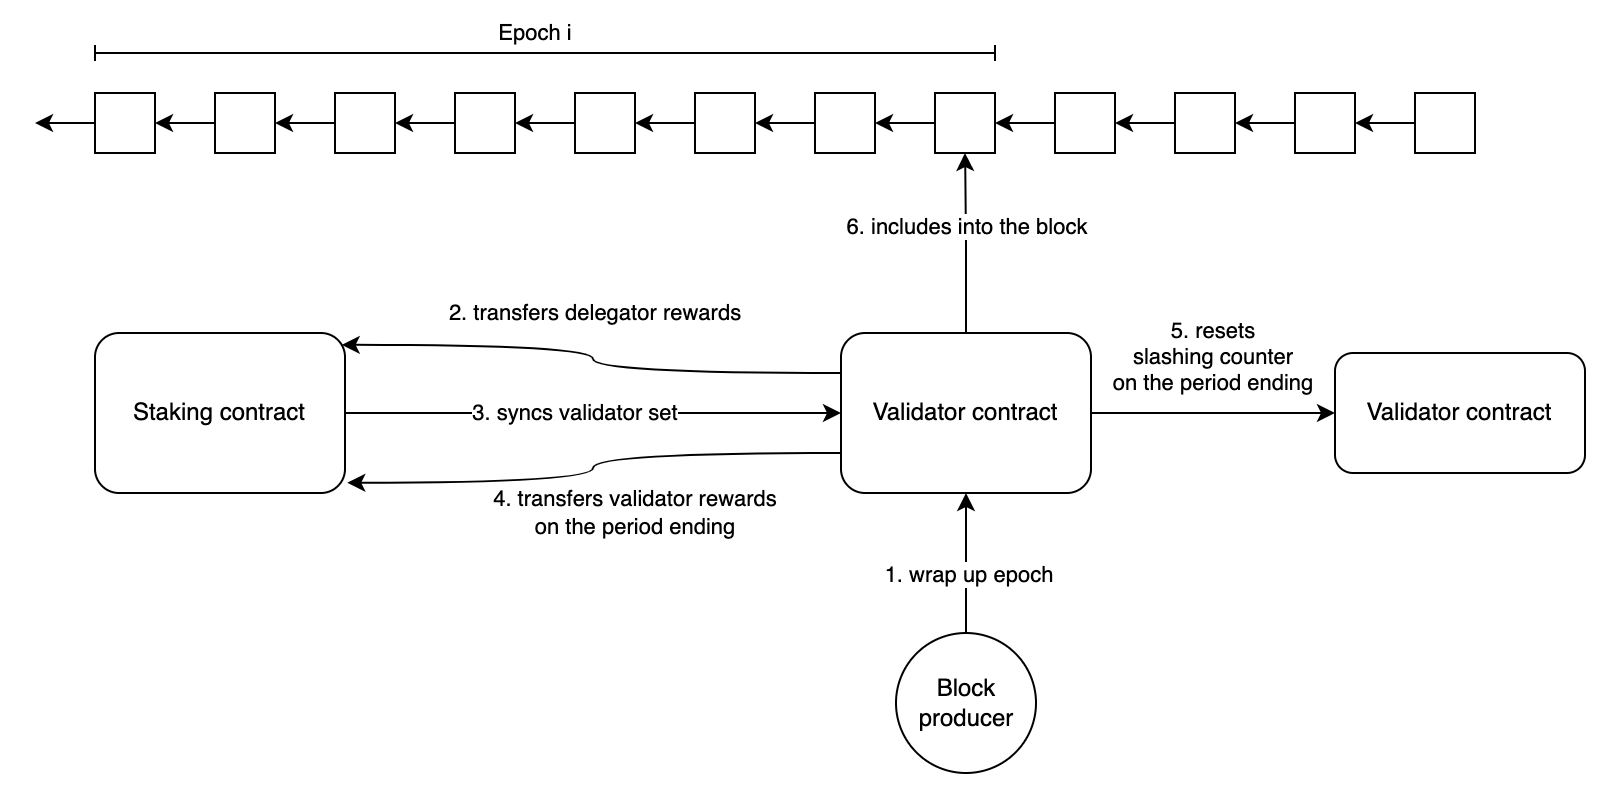

The diagram above was exported from draw.io. Its source (the exported page's mxGraphModel, read from the mxfile embedded in the PNG):
<mxGraphModel dx="2018" dy="619" grid="1" gridSize="10" guides="1" tooltips="1" connect="1" arrows="1" fold="1" page="1" pageScale="1" pageWidth="850" pageHeight="1100" math="0" shadow="0">
  <root>
    <mxCell id="0" />
    <mxCell id="1" parent="0" />
    <mxCell id="mo9fmwPK1DcpD0QHHZoY-2" style="edgeStyle=orthogonalEdgeStyle;rounded=0;orthogonalLoop=1;jettySize=auto;html=1;" parent="1" source="mo9fmwPK1DcpD0QHHZoY-1" edge="1">
      <mxGeometry relative="1" as="geometry">
        <mxPoint x="140" y="145" as="targetPoint" />
      </mxGeometry>
    </mxCell>
    <mxCell id="mo9fmwPK1DcpD0QHHZoY-1" value="" style="rounded=0;whiteSpace=wrap;html=1;" parent="1" vertex="1">
      <mxGeometry x="170" y="130" width="30" height="30" as="geometry" />
    </mxCell>
    <mxCell id="mo9fmwPK1DcpD0QHHZoY-3" style="edgeStyle=orthogonalEdgeStyle;rounded=0;orthogonalLoop=1;jettySize=auto;html=1;" parent="1" source="mo9fmwPK1DcpD0QHHZoY-4" edge="1">
      <mxGeometry relative="1" as="geometry">
        <mxPoint x="200" y="145" as="targetPoint" />
      </mxGeometry>
    </mxCell>
    <mxCell id="mo9fmwPK1DcpD0QHHZoY-4" value="" style="rounded=0;whiteSpace=wrap;html=1;" parent="1" vertex="1">
      <mxGeometry x="230" y="130" width="30" height="30" as="geometry" />
    </mxCell>
    <mxCell id="mo9fmwPK1DcpD0QHHZoY-7" style="edgeStyle=orthogonalEdgeStyle;rounded=0;orthogonalLoop=1;jettySize=auto;html=1;" parent="1" source="mo9fmwPK1DcpD0QHHZoY-8" edge="1">
      <mxGeometry relative="1" as="geometry">
        <mxPoint x="260" y="145" as="targetPoint" />
      </mxGeometry>
    </mxCell>
    <mxCell id="mo9fmwPK1DcpD0QHHZoY-8" value="" style="rounded=0;whiteSpace=wrap;html=1;" parent="1" vertex="1">
      <mxGeometry x="290" y="130" width="30" height="30" as="geometry" />
    </mxCell>
    <mxCell id="mo9fmwPK1DcpD0QHHZoY-9" style="edgeStyle=orthogonalEdgeStyle;rounded=0;orthogonalLoop=1;jettySize=auto;html=1;" parent="1" source="mo9fmwPK1DcpD0QHHZoY-10" edge="1">
      <mxGeometry relative="1" as="geometry">
        <mxPoint x="320" y="145" as="targetPoint" />
      </mxGeometry>
    </mxCell>
    <mxCell id="mo9fmwPK1DcpD0QHHZoY-10" value="" style="rounded=0;whiteSpace=wrap;html=1;" parent="1" vertex="1">
      <mxGeometry x="350" y="130" width="30" height="30" as="geometry" />
    </mxCell>
    <mxCell id="mo9fmwPK1DcpD0QHHZoY-11" style="edgeStyle=orthogonalEdgeStyle;rounded=0;orthogonalLoop=1;jettySize=auto;html=1;" parent="1" source="mo9fmwPK1DcpD0QHHZoY-12" edge="1">
      <mxGeometry relative="1" as="geometry">
        <mxPoint x="380" y="145" as="targetPoint" />
      </mxGeometry>
    </mxCell>
    <mxCell id="mo9fmwPK1DcpD0QHHZoY-12" value="" style="rounded=0;whiteSpace=wrap;html=1;" parent="1" vertex="1">
      <mxGeometry x="410" y="130" width="30" height="30" as="geometry" />
    </mxCell>
    <mxCell id="mo9fmwPK1DcpD0QHHZoY-13" value="Epoch i&lt;br&gt;" style="endArrow=baseDash;startArrow=baseDash;html=1;rounded=0;startFill=0;endFill=0;" parent="1" edge="1">
      <mxGeometry x="-0.0222" y="10" width="50" height="50" relative="1" as="geometry">
        <mxPoint x="-10" y="110" as="sourcePoint" />
        <mxPoint x="440" y="110" as="targetPoint" />
        <mxPoint as="offset" />
      </mxGeometry>
    </mxCell>
    <mxCell id="mo9fmwPK1DcpD0QHHZoY-15" style="edgeStyle=orthogonalEdgeStyle;rounded=0;orthogonalLoop=1;jettySize=auto;html=1;entryX=0.5;entryY=1;entryDx=0;entryDy=0;startArrow=none;startFill=0;endArrow=classic;endFill=1;" parent="1" source="mo9fmwPK1DcpD0QHHZoY-14" target="mo9fmwPK1DcpD0QHHZoY-12" edge="1">
      <mxGeometry relative="1" as="geometry" />
    </mxCell>
    <mxCell id="mo9fmwPK1DcpD0QHHZoY-22" value="6. includes into the block" style="edgeLabel;html=1;align=center;verticalAlign=middle;resizable=0;points=[];" parent="mo9fmwPK1DcpD0QHHZoY-15" connectable="0" vertex="1">
      <mxGeometry x="-0.0055" y="-1" relative="1" as="geometry">
        <mxPoint y="-9" as="offset" />
      </mxGeometry>
    </mxCell>
    <mxCell id="mo9fmwPK1DcpD0QHHZoY-21" value="2. transfers delegator rewards" style="edgeStyle=orthogonalEdgeStyle;rounded=0;orthogonalLoop=1;jettySize=auto;html=1;entryX=0.987;entryY=0.074;entryDx=0;entryDy=0;startArrow=none;startFill=0;endArrow=classic;endFill=1;curved=1;entryPerimeter=0;exitX=0;exitY=0.25;exitDx=0;exitDy=0;" parent="1" source="mo9fmwPK1DcpD0QHHZoY-14" target="mo9fmwPK1DcpD0QHHZoY-19" edge="1">
      <mxGeometry x="0.0469" y="-16" relative="1" as="geometry">
        <mxPoint x="360" y="270" as="sourcePoint" />
        <mxPoint x="1" as="offset" />
      </mxGeometry>
    </mxCell>
    <mxCell id="fd1chyscfuXX9OxBBDz0-2" style="edgeStyle=orthogonalEdgeStyle;curved=1;orthogonalLoop=1;jettySize=auto;html=1;entryX=0;entryY=0.5;entryDx=0;entryDy=0;" edge="1" parent="1" source="mo9fmwPK1DcpD0QHHZoY-14" target="fd1chyscfuXX9OxBBDz0-1">
      <mxGeometry relative="1" as="geometry" />
    </mxCell>
    <mxCell id="fd1chyscfuXX9OxBBDz0-4" value="5. resets&lt;br&gt;slashing counter&lt;br&gt;on the period ending" style="edgeLabel;html=1;align=center;verticalAlign=middle;resizable=0;points=[];" vertex="1" connectable="0" parent="fd1chyscfuXX9OxBBDz0-2">
      <mxGeometry x="-0.2014" y="1" relative="1" as="geometry">
        <mxPoint x="12" y="-27" as="offset" />
      </mxGeometry>
    </mxCell>
    <mxCell id="mo9fmwPK1DcpD0QHHZoY-14" value="Validator contract" style="rounded=1;whiteSpace=wrap;html=1;" parent="1" vertex="1">
      <mxGeometry x="363" y="250" width="125" height="80" as="geometry" />
    </mxCell>
    <mxCell id="mo9fmwPK1DcpD0QHHZoY-17" style="edgeStyle=orthogonalEdgeStyle;rounded=0;orthogonalLoop=1;jettySize=auto;html=1;entryX=0.5;entryY=1;entryDx=0;entryDy=0;startArrow=none;startFill=0;endArrow=classic;endFill=1;" parent="1" source="mo9fmwPK1DcpD0QHHZoY-16" target="mo9fmwPK1DcpD0QHHZoY-14" edge="1">
      <mxGeometry relative="1" as="geometry" />
    </mxCell>
    <mxCell id="mo9fmwPK1DcpD0QHHZoY-18" value="1. wrap up epoch" style="edgeLabel;html=1;align=center;verticalAlign=middle;resizable=0;points=[];" parent="mo9fmwPK1DcpD0QHHZoY-17" connectable="0" vertex="1">
      <mxGeometry x="-0.1457" y="-1" relative="1" as="geometry">
        <mxPoint as="offset" />
      </mxGeometry>
    </mxCell>
    <mxCell id="mo9fmwPK1DcpD0QHHZoY-16" value="Block producer" style="ellipse;whiteSpace=wrap;html=1;aspect=fixed;" parent="1" vertex="1">
      <mxGeometry x="390.5" y="400" width="70" height="70" as="geometry" />
    </mxCell>
    <mxCell id="mo9fmwPK1DcpD0QHHZoY-23" value="3. syncs validator set" style="rounded=0;orthogonalLoop=1;jettySize=auto;html=1;startArrow=none;startFill=0;endArrow=classic;endFill=1;exitX=1;exitY=0.5;exitDx=0;exitDy=0;" parent="1" source="mo9fmwPK1DcpD0QHHZoY-19" target="mo9fmwPK1DcpD0QHHZoY-14" edge="1">
      <mxGeometry x="-0.0726" relative="1" as="geometry">
        <mxPoint x="360" y="275" as="targetPoint" />
        <mxPoint as="offset" />
      </mxGeometry>
    </mxCell>
    <mxCell id="mo9fmwPK1DcpD0QHHZoY-19" value="Staking contract" style="rounded=1;whiteSpace=wrap;html=1;" parent="1" vertex="1">
      <mxGeometry x="-10" y="250" width="125" height="80" as="geometry" />
    </mxCell>
    <mxCell id="mo9fmwPK1DcpD0QHHZoY-25" value="4. transfers validator rewards&lt;br&gt;on the period ending" style="edgeStyle=orthogonalEdgeStyle;rounded=0;orthogonalLoop=1;jettySize=auto;html=1;entryX=1.009;entryY=0.936;entryDx=0;entryDy=0;startArrow=none;startFill=0;endArrow=classic;endFill=1;curved=1;entryPerimeter=0;exitX=0;exitY=0.75;exitDx=0;exitDy=0;" parent="1" source="mo9fmwPK1DcpD0QHHZoY-14" target="mo9fmwPK1DcpD0QHHZoY-19" edge="1">
      <mxGeometry x="0.0609" y="26" relative="1" as="geometry">
        <mxPoint x="360" y="300" as="sourcePoint" />
        <mxPoint x="178.375" y="255.92000000000007" as="targetPoint" />
        <mxPoint x="21" y="-11" as="offset" />
      </mxGeometry>
    </mxCell>
    <mxCell id="mo9fmwPK1DcpD0QHHZoY-26" style="edgeStyle=orthogonalEdgeStyle;rounded=0;orthogonalLoop=1;jettySize=auto;html=1;" parent="1" source="mo9fmwPK1DcpD0QHHZoY-27" edge="1">
      <mxGeometry relative="1" as="geometry">
        <mxPoint x="79.99999999999977" y="145.0000000000001" as="targetPoint" />
      </mxGeometry>
    </mxCell>
    <mxCell id="mo9fmwPK1DcpD0QHHZoY-27" value="" style="rounded=0;whiteSpace=wrap;html=1;" parent="1" vertex="1">
      <mxGeometry x="110" y="130" width="30" height="30" as="geometry" />
    </mxCell>
    <mxCell id="mo9fmwPK1DcpD0QHHZoY-28" style="edgeStyle=orthogonalEdgeStyle;rounded=0;orthogonalLoop=1;jettySize=auto;html=1;" parent="1" source="mo9fmwPK1DcpD0QHHZoY-29" edge="1">
      <mxGeometry relative="1" as="geometry">
        <mxPoint x="19.999999999999773" y="145.0000000000001" as="targetPoint" />
      </mxGeometry>
    </mxCell>
    <mxCell id="mo9fmwPK1DcpD0QHHZoY-29" value="" style="rounded=0;whiteSpace=wrap;html=1;" parent="1" vertex="1">
      <mxGeometry x="50" y="130" width="30" height="30" as="geometry" />
    </mxCell>
    <mxCell id="mo9fmwPK1DcpD0QHHZoY-30" style="edgeStyle=orthogonalEdgeStyle;rounded=0;orthogonalLoop=1;jettySize=auto;html=1;" parent="1" source="mo9fmwPK1DcpD0QHHZoY-31" edge="1">
      <mxGeometry relative="1" as="geometry">
        <mxPoint x="-40.00000000000023" y="145.0000000000001" as="targetPoint" />
      </mxGeometry>
    </mxCell>
    <mxCell id="mo9fmwPK1DcpD0QHHZoY-31" value="" style="rounded=0;whiteSpace=wrap;html=1;" parent="1" vertex="1">
      <mxGeometry x="-10" y="130" width="30" height="30" as="geometry" />
    </mxCell>
    <mxCell id="fd1chyscfuXX9OxBBDz0-1" value="Validator contract" style="rounded=1;whiteSpace=wrap;html=1;" vertex="1" parent="1">
      <mxGeometry x="610" y="260" width="125" height="60" as="geometry" />
    </mxCell>
    <mxCell id="fd1chyscfuXX9OxBBDz0-8" style="edgeStyle=orthogonalEdgeStyle;rounded=0;orthogonalLoop=1;jettySize=auto;html=1;" edge="1" parent="1" source="fd1chyscfuXX9OxBBDz0-9">
      <mxGeometry relative="1" as="geometry">
        <mxPoint x="560" y="145.0000000000001" as="targetPoint" />
      </mxGeometry>
    </mxCell>
    <mxCell id="fd1chyscfuXX9OxBBDz0-9" value="" style="rounded=0;whiteSpace=wrap;html=1;" vertex="1" parent="1">
      <mxGeometry x="590" y="130" width="30" height="30" as="geometry" />
    </mxCell>
    <mxCell id="fd1chyscfuXX9OxBBDz0-10" style="edgeStyle=orthogonalEdgeStyle;rounded=0;orthogonalLoop=1;jettySize=auto;html=1;" edge="1" parent="1" source="fd1chyscfuXX9OxBBDz0-11">
      <mxGeometry relative="1" as="geometry">
        <mxPoint x="499.9999999999998" y="145.0000000000001" as="targetPoint" />
      </mxGeometry>
    </mxCell>
    <mxCell id="fd1chyscfuXX9OxBBDz0-11" value="" style="rounded=0;whiteSpace=wrap;html=1;" vertex="1" parent="1">
      <mxGeometry x="530" y="130" width="30" height="30" as="geometry" />
    </mxCell>
    <mxCell id="fd1chyscfuXX9OxBBDz0-12" style="edgeStyle=orthogonalEdgeStyle;rounded=0;orthogonalLoop=1;jettySize=auto;html=1;" edge="1" parent="1" source="fd1chyscfuXX9OxBBDz0-13">
      <mxGeometry relative="1" as="geometry">
        <mxPoint x="439.9999999999998" y="145.0000000000001" as="targetPoint" />
      </mxGeometry>
    </mxCell>
    <mxCell id="fd1chyscfuXX9OxBBDz0-13" value="" style="rounded=0;whiteSpace=wrap;html=1;" vertex="1" parent="1">
      <mxGeometry x="470" y="130" width="30" height="30" as="geometry" />
    </mxCell>
    <mxCell id="fd1chyscfuXX9OxBBDz0-18" style="edgeStyle=orthogonalEdgeStyle;rounded=0;orthogonalLoop=1;jettySize=auto;html=1;" edge="1" parent="1" source="fd1chyscfuXX9OxBBDz0-19">
      <mxGeometry relative="1" as="geometry">
        <mxPoint x="619.9999999999998" y="145.0000000000001" as="targetPoint" />
      </mxGeometry>
    </mxCell>
    <mxCell id="fd1chyscfuXX9OxBBDz0-19" value="" style="rounded=0;whiteSpace=wrap;html=1;" vertex="1" parent="1">
      <mxGeometry x="650" y="130" width="30" height="30" as="geometry" />
    </mxCell>
  </root>
</mxGraphModel>